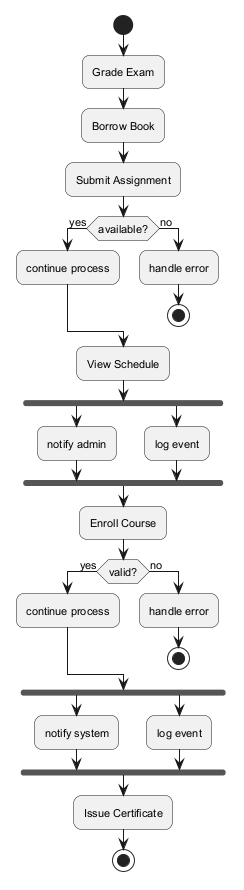

The diagram above was rendered by PlantUML. Its source (embedded in the PNG):
@startuml
skinparam backgroundColor #FFFFFF
skinparam roundCorner 15
skinparam defaultFontSize 11
start
:Grade Exam;
:Borrow Book;
:Submit Assignment;
if (available?) then (yes)
:continue process;
else (no)
:handle error;
stop
endif
:View Schedule;
fork
:notify admin;
fork again
:log event;
end fork
:Enroll Course;
if (valid?) then (yes)
:continue process;
else (no)
:handle error;
stop
endif
fork
:notify system;
fork again
:log event;
end fork
:Issue Certificate;
stop
@enduml